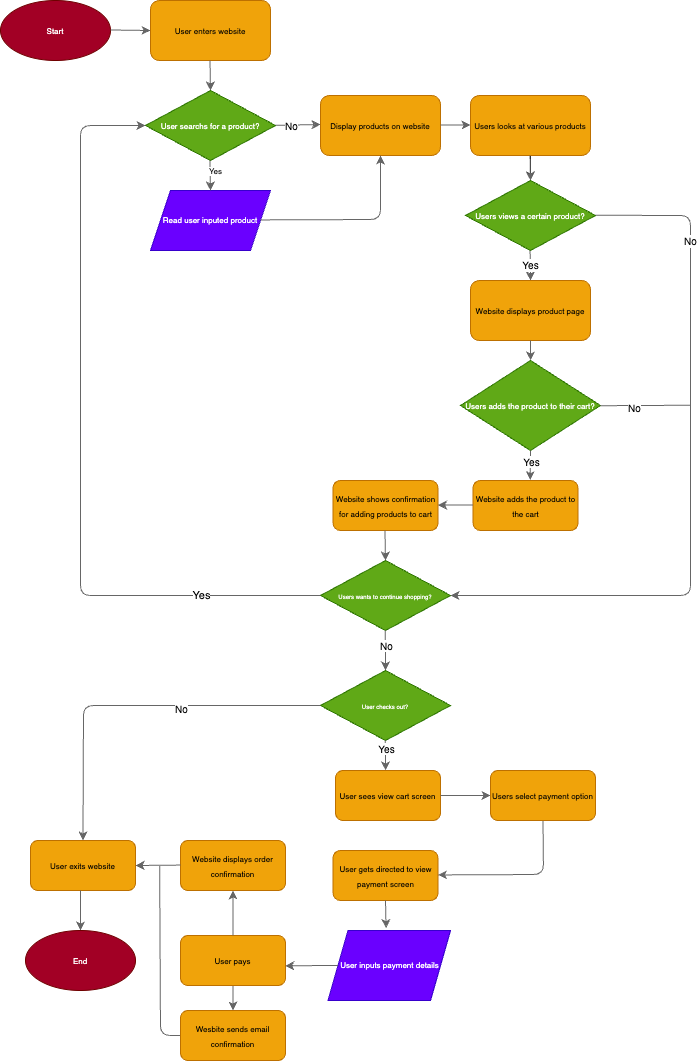

The diagram above was exported from draw.io. Its source (the exported page's mxGraphModel, read from the mxfile embedded in the PNG):
<mxGraphModel dx="725" dy="802" grid="1" gridSize="10" guides="1" tooltips="1" connect="1" arrows="1" fold="1" page="1" pageScale="1" pageWidth="850" pageHeight="1100" math="0" shadow="0">
  <root>
    <mxCell id="0" />
    <mxCell id="1" parent="0" />
    <mxCell id="2" value="&lt;font style=&quot;font-size: 8px;&quot;&gt;Start&lt;/font&gt;" style="ellipse;whiteSpace=wrap;html=1;fillColor=#a20025;fontColor=#ffffff;strokeColor=#6F0000;" vertex="1" parent="1">
      <mxGeometry x="30" y="20" width="110" height="60" as="geometry" />
    </mxCell>
    <mxCell id="3" value="" style="edgeStyle=none;orthogonalLoop=1;jettySize=auto;html=1;fillColor=#f5f5f5;strokeColor=#666666;" edge="1" parent="1">
      <mxGeometry width="80" relative="1" as="geometry">
        <mxPoint x="140" y="49.5" as="sourcePoint" />
        <mxPoint x="180" y="50" as="targetPoint" />
        <Array as="points" />
      </mxGeometry>
    </mxCell>
    <mxCell id="5" value="&lt;font style=&quot;font-size: 8px;&quot;&gt;User enters website&lt;/font&gt;" style="rounded=1;whiteSpace=wrap;html=1;fillColor=#f0a30a;fontColor=#000000;strokeColor=#BD7000;" vertex="1" parent="1">
      <mxGeometry x="180" y="20" width="120" height="60" as="geometry" />
    </mxCell>
    <mxCell id="6" value="" style="edgeStyle=none;orthogonalLoop=1;jettySize=auto;html=1;fillColor=#f5f5f5;strokeColor=#666666;" edge="1" parent="1">
      <mxGeometry width="80" relative="1" as="geometry">
        <mxPoint x="239.5" y="80" as="sourcePoint" />
        <mxPoint x="240" y="110" as="targetPoint" />
        <Array as="points" />
      </mxGeometry>
    </mxCell>
    <mxCell id="7" value="&lt;font style=&quot;font-size: 8px;&quot;&gt;User searchs for a product?&lt;/font&gt;" style="rhombus;whiteSpace=wrap;html=1;fillColor=#60a917;fontColor=#ffffff;strokeColor=#2D7600;" vertex="1" parent="1">
      <mxGeometry x="175" y="110" width="130" height="70" as="geometry" />
    </mxCell>
    <mxCell id="10" value="Read user inputed product" style="shape=parallelogram;perimeter=parallelogramPerimeter;whiteSpace=wrap;html=1;fixedSize=1;fontSize=8;fillColor=#6a00ff;fontColor=#ffffff;strokeColor=#3700CC;" vertex="1" parent="1">
      <mxGeometry x="180" y="210" width="120" height="60" as="geometry" />
    </mxCell>
    <mxCell id="11" value="" style="edgeStyle=none;orthogonalLoop=1;jettySize=auto;html=1;fillColor=#f5f5f5;strokeColor=#666666;" edge="1" parent="1">
      <mxGeometry width="80" relative="1" as="geometry">
        <mxPoint x="239.5" y="180" as="sourcePoint" />
        <mxPoint x="240" y="210" as="targetPoint" />
        <Array as="points" />
      </mxGeometry>
    </mxCell>
    <mxCell id="12" value="Yes" style="edgeLabel;html=1;align=center;verticalAlign=middle;resizable=0;points=[];fontSize=8;" vertex="1" connectable="0" parent="11">
      <mxGeometry x="-0.293" y="5" relative="1" as="geometry">
        <mxPoint as="offset" />
      </mxGeometry>
    </mxCell>
    <mxCell id="13" value="" style="edgeStyle=none;orthogonalLoop=1;jettySize=auto;html=1;fontSize=8;fillColor=#f5f5f5;strokeColor=#666666;" edge="1" parent="1">
      <mxGeometry width="80" relative="1" as="geometry">
        <mxPoint x="305" y="144.82" as="sourcePoint" />
        <mxPoint x="350" y="144" as="targetPoint" />
        <Array as="points" />
      </mxGeometry>
    </mxCell>
    <mxCell id="14" value="&lt;font style=&quot;font-size: 10px;&quot;&gt;No&lt;/font&gt;" style="edgeLabel;html=1;align=center;verticalAlign=middle;resizable=0;points=[];fontSize=8;" vertex="1" connectable="0" parent="13">
      <mxGeometry x="0.1712" y="3" relative="1" as="geometry">
        <mxPoint x="-11" y="4" as="offset" />
      </mxGeometry>
    </mxCell>
    <mxCell id="15" value="&lt;span style=&quot;font-size: 8px;&quot;&gt;Display products on website&lt;/span&gt;" style="rounded=1;whiteSpace=wrap;html=1;fillColor=#f0a30a;fontColor=#000000;strokeColor=#BD7000;" vertex="1" parent="1">
      <mxGeometry x="350" y="115" width="120" height="60" as="geometry" />
    </mxCell>
    <mxCell id="16" value="" style="edgeStyle=none;orthogonalLoop=1;jettySize=auto;html=1;fontSize=8;entryX=0.5;entryY=1;entryDx=0;entryDy=0;fillColor=#f5f5f5;strokeColor=#666666;" edge="1" parent="1" target="15">
      <mxGeometry width="80" relative="1" as="geometry">
        <mxPoint x="290" y="239.41" as="sourcePoint" />
        <mxPoint x="370" y="239.41" as="targetPoint" />
        <Array as="points">
          <mxPoint x="410" y="239" />
        </Array>
      </mxGeometry>
    </mxCell>
    <mxCell id="21" value="" style="edgeStyle=none;html=1;fontSize=8;" edge="1" parent="1" source="17" target="20">
      <mxGeometry relative="1" as="geometry" />
    </mxCell>
    <mxCell id="17" value="&lt;span style=&quot;font-size: 8px;&quot;&gt;Users looks at various products&lt;/span&gt;" style="rounded=1;whiteSpace=wrap;html=1;fillColor=#f0a30a;fontColor=#000000;strokeColor=#BD7000;" vertex="1" parent="1">
      <mxGeometry x="500" y="115" width="120" height="60" as="geometry" />
    </mxCell>
    <mxCell id="18" value="" style="edgeStyle=none;orthogonalLoop=1;jettySize=auto;html=1;fillColor=#f5f5f5;strokeColor=#666666;" edge="1" parent="1">
      <mxGeometry width="80" relative="1" as="geometry">
        <mxPoint x="470" y="144.54999999999998" as="sourcePoint" />
        <mxPoint x="500" y="144.54999999999998" as="targetPoint" />
        <Array as="points" />
      </mxGeometry>
    </mxCell>
    <mxCell id="19" value="" style="edgeStyle=none;orthogonalLoop=1;jettySize=auto;html=1;entryX=0.5;entryY=0;entryDx=0;entryDy=0;fillColor=#f5f5f5;strokeColor=#666666;" edge="1" parent="1" target="20">
      <mxGeometry width="80" relative="1" as="geometry">
        <mxPoint x="559.55" y="174.99999999999994" as="sourcePoint" />
        <mxPoint x="559.55" y="195" as="targetPoint" />
        <Array as="points" />
      </mxGeometry>
    </mxCell>
    <mxCell id="20" value="&lt;font style=&quot;font-size: 8px;&quot;&gt;Users views a certain product?&lt;/font&gt;" style="rhombus;whiteSpace=wrap;html=1;fillColor=#60a917;fontColor=#ffffff;strokeColor=#2D7600;" vertex="1" parent="1">
      <mxGeometry x="495" y="200" width="130" height="70" as="geometry" />
    </mxCell>
    <mxCell id="22" value="&lt;font style=&quot;font-size: 10px;&quot;&gt;Yes&lt;/font&gt;" style="edgeStyle=none;orthogonalLoop=1;jettySize=auto;html=1;entryX=0.5;entryY=0;entryDx=0;entryDy=0;fillColor=#f5f5f5;strokeColor=#666666;" edge="1" parent="1" target="23">
      <mxGeometry x="-0.0146" width="80" relative="1" as="geometry">
        <mxPoint x="559.5699999999999" y="270" as="sourcePoint" />
        <mxPoint x="560.0200000000001" y="295" as="targetPoint" />
        <Array as="points" />
        <mxPoint as="offset" />
      </mxGeometry>
    </mxCell>
    <mxCell id="23" value="&lt;span style=&quot;font-size: 8px;&quot;&gt;Website displays product page&lt;/span&gt;" style="rounded=1;whiteSpace=wrap;html=1;fillColor=#f0a30a;fontColor=#000000;strokeColor=#BD7000;" vertex="1" parent="1">
      <mxGeometry x="500" y="300" width="120" height="60" as="geometry" />
    </mxCell>
    <mxCell id="24" value="&lt;font style=&quot;font-size: 8px;&quot;&gt;Users adds the product to their cart?&lt;/font&gt;" style="rhombus;whiteSpace=wrap;html=1;fillColor=#60a917;fontColor=#ffffff;strokeColor=#2D7600;" vertex="1" parent="1">
      <mxGeometry x="490" y="380" width="140" height="90" as="geometry" />
    </mxCell>
    <mxCell id="27" value="" style="edgeStyle=none;orthogonalLoop=1;jettySize=auto;html=1;entryX=0.5;entryY=0;entryDx=0;entryDy=0;fillColor=#f5f5f5;strokeColor=#666666;" edge="1" parent="1">
      <mxGeometry width="80" relative="1" as="geometry">
        <mxPoint x="560" y="360" as="sourcePoint" />
        <mxPoint x="560.08" y="380" as="targetPoint" />
        <Array as="points" />
      </mxGeometry>
    </mxCell>
    <mxCell id="28" value="" style="edgeStyle=none;orthogonalLoop=1;jettySize=auto;html=1;exitX=0.5;exitY=1;exitDx=0;exitDy=0;entryX=0.545;entryY=-0.008;entryDx=0;entryDy=0;entryPerimeter=0;fillColor=#f5f5f5;strokeColor=#666666;" edge="1" parent="1" source="24" target="30">
      <mxGeometry x="-1" y="-20" width="80" relative="1" as="geometry">
        <mxPoint x="557.5" y="490" as="sourcePoint" />
        <mxPoint x="557.5" y="500" as="targetPoint" />
        <Array as="points" />
        <mxPoint x="14" y="-1" as="offset" />
      </mxGeometry>
    </mxCell>
    <mxCell id="29" value="&lt;font style=&quot;font-size: 10px;&quot;&gt;Yes&lt;/font&gt;" style="edgeLabel;html=1;align=center;verticalAlign=middle;resizable=0;points=[];fontSize=6;" vertex="1" connectable="0" parent="28">
      <mxGeometry x="-0.1745" relative="1" as="geometry">
        <mxPoint y="-2" as="offset" />
      </mxGeometry>
    </mxCell>
    <mxCell id="30" value="&lt;span style=&quot;font-size: 8px;&quot;&gt;Website adds the product to the cart&lt;/span&gt;" style="rounded=1;whiteSpace=wrap;html=1;fillColor=#f0a30a;fontColor=#000000;strokeColor=#BD7000;" vertex="1" parent="1">
      <mxGeometry x="502.5" y="500" width="105" height="50" as="geometry" />
    </mxCell>
    <mxCell id="32" value="" style="edgeStyle=none;orthogonalLoop=1;jettySize=auto;html=1;fillColor=#f5f5f5;strokeColor=#666666;" edge="1" parent="1" target="34">
      <mxGeometry width="80" relative="1" as="geometry">
        <mxPoint x="502.5" y="524.44" as="sourcePoint" />
        <mxPoint x="470" y="524" as="targetPoint" />
        <Array as="points" />
      </mxGeometry>
    </mxCell>
    <mxCell id="34" value="&lt;span style=&quot;font-size: 8px;&quot;&gt;Website shows confirmation for adding products to cart&lt;/span&gt;" style="rounded=1;whiteSpace=wrap;html=1;fillColor=#f0a30a;fontColor=#000000;strokeColor=#BD7000;" vertex="1" parent="1">
      <mxGeometry x="362.5" y="500" width="105" height="50" as="geometry" />
    </mxCell>
    <mxCell id="36" value="&lt;font style=&quot;font-size: 6px;&quot;&gt;Users wants to continue shopping?&lt;/font&gt;" style="rhombus;whiteSpace=wrap;html=1;fillColor=#60a917;fontColor=#ffffff;strokeColor=#2D7600;" vertex="1" parent="1">
      <mxGeometry x="350" y="580" width="130" height="70" as="geometry" />
    </mxCell>
    <mxCell id="38" value="" style="edgeStyle=none;orthogonalLoop=1;jettySize=auto;html=1;entryX=0.5;entryY=0;entryDx=0;entryDy=0;fillColor=#f5f5f5;strokeColor=#666666;" edge="1" parent="1" target="36">
      <mxGeometry width="80" relative="1" as="geometry">
        <mxPoint x="414.47" y="550" as="sourcePoint" />
        <mxPoint x="414.5" y="570" as="targetPoint" />
        <Array as="points" />
      </mxGeometry>
    </mxCell>
    <mxCell id="39" value="" style="edgeStyle=none;orthogonalLoop=1;jettySize=auto;html=1;fontSize=6;exitX=0;exitY=0.5;exitDx=0;exitDy=0;entryX=0;entryY=0.5;entryDx=0;entryDy=0;fillColor=#f5f5f5;strokeColor=#666666;" edge="1" parent="1" source="36" target="7">
      <mxGeometry width="80" relative="1" as="geometry">
        <mxPoint x="350" y="600" as="sourcePoint" />
        <mxPoint x="170" y="140" as="targetPoint" />
        <Array as="points">
          <mxPoint x="110" y="615" />
          <mxPoint x="110" y="370" />
          <mxPoint x="110" y="145" />
        </Array>
      </mxGeometry>
    </mxCell>
    <mxCell id="40" value="&lt;font style=&quot;font-size: 11px;&quot;&gt;Yes&lt;/font&gt;" style="edgeLabel;html=1;align=center;verticalAlign=middle;resizable=0;points=[];fontSize=6;" vertex="1" connectable="0" parent="39">
      <mxGeometry x="-0.6906" y="-1" relative="1" as="geometry">
        <mxPoint as="offset" />
      </mxGeometry>
    </mxCell>
    <mxCell id="41" value="" style="edgeStyle=none;orthogonalLoop=1;jettySize=auto;html=1;fontSize=8;entryX=1;entryY=0.5;entryDx=0;entryDy=0;fillColor=#f5f5f5;strokeColor=#666666;" edge="1" parent="1" target="36">
      <mxGeometry width="80" relative="1" as="geometry">
        <mxPoint x="625" y="234.76" as="sourcePoint" />
        <mxPoint x="720" y="520" as="targetPoint" />
        <Array as="points">
          <mxPoint x="720" y="235" />
          <mxPoint x="720" y="615" />
        </Array>
      </mxGeometry>
    </mxCell>
    <mxCell id="42" value="&lt;font style=&quot;font-size: 10px;&quot;&gt;No&lt;/font&gt;" style="edgeLabel;html=1;align=center;verticalAlign=middle;resizable=0;points=[];fontSize=8;" vertex="1" connectable="0" parent="41">
      <mxGeometry x="-0.665" y="-1" relative="1" as="geometry">
        <mxPoint as="offset" />
      </mxGeometry>
    </mxCell>
    <mxCell id="43" value="" style="edgeStyle=none;orthogonalLoop=1;jettySize=auto;html=1;fontSize=10;strokeColor=#666666;endArrow=none;endFill=0;fillColor=#f5f5f5;" edge="1" parent="1">
      <mxGeometry width="80" relative="1" as="geometry">
        <mxPoint x="630" y="425.21000000000004" as="sourcePoint" />
        <mxPoint x="720" y="424.74" as="targetPoint" />
        <Array as="points" />
      </mxGeometry>
    </mxCell>
    <mxCell id="44" value="No" style="edgeLabel;html=1;align=center;verticalAlign=middle;resizable=0;points=[];fontSize=10;" vertex="1" connectable="0" parent="43">
      <mxGeometry x="-0.289" y="-1" relative="1" as="geometry">
        <mxPoint x="1" as="offset" />
      </mxGeometry>
    </mxCell>
    <mxCell id="45" value="" style="edgeStyle=none;orthogonalLoop=1;jettySize=auto;html=1;strokeColor=#666666;fontSize=10;endArrow=classic;endFill=1;fillColor=#f5f5f5;" edge="1" parent="1">
      <mxGeometry width="80" relative="1" as="geometry">
        <mxPoint x="414.74" y="650" as="sourcePoint" />
        <mxPoint x="415" y="690" as="targetPoint" />
        <Array as="points" />
      </mxGeometry>
    </mxCell>
    <mxCell id="46" value="No" style="edgeLabel;html=1;align=center;verticalAlign=middle;resizable=0;points=[];fontSize=10;" vertex="1" connectable="0" parent="45">
      <mxGeometry x="-0.2989" relative="1" as="geometry">
        <mxPoint as="offset" />
      </mxGeometry>
    </mxCell>
    <mxCell id="47" value="&lt;font style=&quot;font-size: 6px;&quot;&gt;User checks out?&lt;/font&gt;" style="rhombus;whiteSpace=wrap;html=1;fillColor=#60a917;fontColor=#ffffff;strokeColor=#2D7600;" vertex="1" parent="1">
      <mxGeometry x="350" y="690" width="130" height="70" as="geometry" />
    </mxCell>
    <mxCell id="48" value="" style="edgeStyle=none;orthogonalLoop=1;jettySize=auto;html=1;entryX=0.5;entryY=0;entryDx=0;entryDy=0;fillColor=#f5f5f5;strokeColor=#666666;" edge="1" parent="1">
      <mxGeometry width="80" relative="1" as="geometry">
        <mxPoint x="414.62" y="759.9999999999999" as="sourcePoint" />
        <mxPoint x="415.15" y="789.9999999999999" as="targetPoint" />
        <Array as="points" />
      </mxGeometry>
    </mxCell>
    <mxCell id="49" value="Yes" style="edgeLabel;html=1;align=center;verticalAlign=middle;resizable=0;points=[];fontSize=10;" vertex="1" connectable="0" parent="48">
      <mxGeometry x="-0.4515" relative="1" as="geometry">
        <mxPoint as="offset" />
      </mxGeometry>
    </mxCell>
    <mxCell id="50" value="&lt;span style=&quot;font-size: 8px;&quot;&gt;User sees view cart screen&lt;/span&gt;" style="rounded=1;whiteSpace=wrap;html=1;fillColor=#f0a30a;fontColor=#000000;strokeColor=#BD7000;" vertex="1" parent="1">
      <mxGeometry x="365" y="790" width="105" height="50" as="geometry" />
    </mxCell>
    <mxCell id="51" value="" style="edgeStyle=none;orthogonalLoop=1;jettySize=auto;html=1;exitX=0.5;exitY=1;exitDx=0;exitDy=0;fillColor=#f5f5f5;strokeColor=#666666;" edge="1" parent="1" source="72">
      <mxGeometry width="80" relative="1" as="geometry">
        <mxPoint x="540" y="870" as="sourcePoint" />
        <mxPoint x="467.5" y="894.44" as="targetPoint" />
        <Array as="points">
          <mxPoint x="573" y="894" />
        </Array>
      </mxGeometry>
    </mxCell>
    <mxCell id="52" value="&lt;span style=&quot;font-size: 8px;&quot;&gt;User gets directed to view payment screen&lt;/span&gt;" style="rounded=1;whiteSpace=wrap;html=1;fillColor=#f0a30a;fontColor=#000000;strokeColor=#BD7000;" vertex="1" parent="1">
      <mxGeometry x="362.5" y="870" width="105" height="50" as="geometry" />
    </mxCell>
    <mxCell id="56" value="&lt;font style=&quot;font-size: 8px;&quot;&gt;User inputs payment details&lt;/font&gt;" style="shape=parallelogram;perimeter=parallelogramPerimeter;whiteSpace=wrap;html=1;fixedSize=1;fontSize=8;fillColor=#6a00ff;fontColor=#ffffff;strokeColor=#3700CC;" vertex="1" parent="1">
      <mxGeometry x="357.5" y="950" width="122.5" height="70" as="geometry" />
    </mxCell>
    <mxCell id="57" value="" style="edgeStyle=none;orthogonalLoop=1;jettySize=auto;html=1;strokeColor=#666666;fontSize=10;endArrow=classic;endFill=1;exitX=0;exitY=0.5;exitDx=0;exitDy=0;entryX=0.997;entryY=0.605;entryDx=0;entryDy=0;entryPerimeter=0;fillColor=#f5f5f5;" edge="1" parent="1" source="56" target="58">
      <mxGeometry width="80" relative="1" as="geometry">
        <mxPoint x="365" y="979.74" as="sourcePoint" />
        <mxPoint x="315" y="979.74" as="targetPoint" />
        <Array as="points" />
      </mxGeometry>
    </mxCell>
    <mxCell id="69" style="edgeStyle=none;html=1;exitX=0.5;exitY=1;exitDx=0;exitDy=0;entryX=0.5;entryY=0;entryDx=0;entryDy=0;strokeColor=#666666;fontSize=10;endArrow=classic;endFill=1;fillColor=#f5f5f5;" edge="1" parent="1" source="58" target="68">
      <mxGeometry relative="1" as="geometry" />
    </mxCell>
    <mxCell id="58" value="&lt;span style=&quot;font-size: 8px;&quot;&gt;User pays&lt;/span&gt;" style="rounded=1;whiteSpace=wrap;html=1;fillColor=#f0a30a;fontColor=#000000;strokeColor=#BD7000;" vertex="1" parent="1">
      <mxGeometry x="210" y="955" width="105" height="50" as="geometry" />
    </mxCell>
    <mxCell id="59" value="" style="edgeStyle=none;orthogonalLoop=1;jettySize=auto;html=1;strokeColor=#666666;fontSize=10;endArrow=classic;endFill=1;entryX=0.5;entryY=1;entryDx=0;entryDy=0;exitX=0.5;exitY=0;exitDx=0;exitDy=0;fillColor=#f5f5f5;" edge="1" parent="1" source="58" target="60">
      <mxGeometry width="80" relative="1" as="geometry">
        <mxPoint x="260" y="955" as="sourcePoint" />
        <mxPoint x="260" y="915" as="targetPoint" />
        <Array as="points" />
      </mxGeometry>
    </mxCell>
    <mxCell id="60" value="&lt;span style=&quot;font-size: 8px;&quot;&gt;Website displays order confirmation&lt;/span&gt;" style="rounded=1;whiteSpace=wrap;html=1;fillColor=#f0a30a;fontColor=#000000;strokeColor=#BD7000;" vertex="1" parent="1">
      <mxGeometry x="210" y="860" width="105" height="50" as="geometry" />
    </mxCell>
    <mxCell id="61" value="" style="edgeStyle=none;orthogonalLoop=1;jettySize=auto;html=1;strokeColor=#666666;fontSize=10;endArrow=classic;endFill=1;entryX=1;entryY=0.5;entryDx=0;entryDy=0;fillColor=#f5f5f5;" edge="1" parent="1" target="62">
      <mxGeometry width="80" relative="1" as="geometry">
        <mxPoint x="210" y="884.58" as="sourcePoint" />
        <mxPoint x="160" y="884.58" as="targetPoint" />
        <Array as="points" />
      </mxGeometry>
    </mxCell>
    <mxCell id="62" value="&lt;span style=&quot;font-size: 8px;&quot;&gt;User exits website&lt;/span&gt;" style="rounded=1;whiteSpace=wrap;html=1;fillColor=#f0a30a;fontColor=#000000;strokeColor=#BD7000;" vertex="1" parent="1">
      <mxGeometry x="60" y="860" width="105" height="50" as="geometry" />
    </mxCell>
    <mxCell id="63" value="" style="edgeStyle=none;orthogonalLoop=1;jettySize=auto;html=1;strokeColor=#666666;fontSize=10;endArrow=classic;endFill=1;fillColor=#f5f5f5;" edge="1" parent="1">
      <mxGeometry width="80" relative="1" as="geometry">
        <mxPoint x="110" y="909.9999999999999" as="sourcePoint" />
        <mxPoint x="110" y="950" as="targetPoint" />
        <Array as="points" />
      </mxGeometry>
    </mxCell>
    <mxCell id="64" value="&lt;font style=&quot;font-size: 8px;&quot;&gt;End&lt;/font&gt;" style="ellipse;whiteSpace=wrap;html=1;fillColor=#a20025;fontColor=#ffffff;strokeColor=#6F0000;" vertex="1" parent="1">
      <mxGeometry x="55" y="950" width="110" height="60" as="geometry" />
    </mxCell>
    <mxCell id="65" value="" style="edgeStyle=none;orthogonalLoop=1;jettySize=auto;html=1;strokeColor=#666666;fontSize=10;endArrow=classic;endFill=1;exitX=0;exitY=0.5;exitDx=0;exitDy=0;entryX=0.5;entryY=0;entryDx=0;entryDy=0;fillColor=#f5f5f5;" edge="1" parent="1" source="47" target="62">
      <mxGeometry width="80" relative="1" as="geometry">
        <mxPoint x="250" y="740" as="sourcePoint" />
        <mxPoint x="120" y="850" as="targetPoint" />
        <Array as="points">
          <mxPoint x="113" y="725" />
        </Array>
      </mxGeometry>
    </mxCell>
    <mxCell id="67" value="No" style="edgeLabel;html=1;align=center;verticalAlign=middle;resizable=0;points=[];fontSize=10;" vertex="1" connectable="0" parent="65">
      <mxGeometry x="-0.246" y="2" relative="1" as="geometry">
        <mxPoint as="offset" />
      </mxGeometry>
    </mxCell>
    <mxCell id="70" style="edgeStyle=none;html=1;exitX=0;exitY=0.5;exitDx=0;exitDy=0;strokeColor=#666666;fontSize=10;endArrow=none;endFill=0;entryX=0.537;entryY=0.566;entryDx=0;entryDy=0;entryPerimeter=0;fillColor=#f5f5f5;" edge="1" parent="1" source="68" target="61">
      <mxGeometry relative="1" as="geometry">
        <mxPoint x="190" y="890" as="targetPoint" />
        <Array as="points">
          <mxPoint x="190" y="1055" />
        </Array>
      </mxGeometry>
    </mxCell>
    <mxCell id="68" value="&lt;span style=&quot;font-size: 8px;&quot;&gt;Wesbite sends email confirmation&lt;/span&gt;" style="rounded=1;whiteSpace=wrap;html=1;fillColor=#f0a30a;fontColor=#000000;strokeColor=#BD7000;" vertex="1" parent="1">
      <mxGeometry x="210" y="1030" width="105" height="50" as="geometry" />
    </mxCell>
    <mxCell id="71" value="" style="edgeStyle=none;orthogonalLoop=1;jettySize=auto;html=1;exitX=1;exitY=0.5;exitDx=0;exitDy=0;fillColor=#f5f5f5;strokeColor=#666666;" edge="1" parent="1" source="50">
      <mxGeometry width="80" relative="1" as="geometry">
        <mxPoint x="562.5" y="780.0000000000002" as="sourcePoint" />
        <mxPoint x="520" y="815" as="targetPoint" />
        <Array as="points" />
      </mxGeometry>
    </mxCell>
    <mxCell id="72" value="&lt;span style=&quot;font-size: 8px;&quot;&gt;Users select payment option&lt;/span&gt;" style="rounded=1;whiteSpace=wrap;html=1;fillColor=#f0a30a;fontColor=#000000;strokeColor=#BD7000;" vertex="1" parent="1">
      <mxGeometry x="520" y="790" width="105" height="50" as="geometry" />
    </mxCell>
    <mxCell id="74" value="" style="edgeStyle=none;orthogonalLoop=1;jettySize=auto;html=1;strokeColor=#666666;fontSize=8;fontColor=none;endArrow=classic;endFill=1;exitX=0.5;exitY=1;exitDx=0;exitDy=0;entryX=0.474;entryY=-0.033;entryDx=0;entryDy=0;entryPerimeter=0;fillColor=#f5f5f5;" edge="1" parent="1" source="52" target="56">
      <mxGeometry width="80" relative="1" as="geometry">
        <mxPoint x="400" y="940" as="sourcePoint" />
        <mxPoint x="440" y="940" as="targetPoint" />
        <Array as="points" />
      </mxGeometry>
    </mxCell>
  </root>
</mxGraphModel>